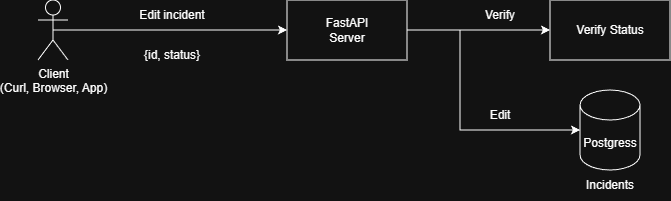

The diagram above was exported from draw.io. Its source (the exported page's mxGraphModel, read from the mxfile embedded in the PNG):
<mxGraphModel dx="984" dy="525" grid="1" gridSize="10" guides="1" tooltips="1" connect="1" arrows="1" fold="1" page="1" pageScale="1" pageWidth="850" pageHeight="1100" math="0" shadow="0">
  <root>
    <mxCell id="0" />
    <mxCell id="1" parent="0" />
    <mxCell id="cpuEvMbsamzfvul6nPam-1" value="Client&lt;br&gt;(Curl, Browser, App)" style="shape=umlActor;verticalLabelPosition=bottom;verticalAlign=top;html=1;outlineConnect=0;" vertex="1" parent="1">
      <mxGeometry x="90" y="40" width="30" height="60" as="geometry" />
    </mxCell>
    <mxCell id="cpuEvMbsamzfvul6nPam-2" value="FastAPI&lt;br&gt;Server" style="rounded=0;whiteSpace=wrap;html=1;" vertex="1" parent="1">
      <mxGeometry x="339" y="40" width="120" height="60" as="geometry" />
    </mxCell>
    <mxCell id="cpuEvMbsamzfvul6nPam-3" value="" style="endArrow=classic;html=1;rounded=0;entryX=0;entryY=0.5;entryDx=0;entryDy=0;exitX=0.5;exitY=0.5;exitDx=0;exitDy=0;exitPerimeter=0;" edge="1" parent="1" source="cpuEvMbsamzfvul6nPam-1" target="cpuEvMbsamzfvul6nPam-2">
      <mxGeometry width="50" height="50" relative="1" as="geometry">
        <mxPoint x="62" y="200" as="sourcePoint" />
        <mxPoint x="112" y="150" as="targetPoint" />
      </mxGeometry>
    </mxCell>
    <mxCell id="cpuEvMbsamzfvul6nPam-4" value="Edit incident" style="text;html=1;whiteSpace=wrap;strokeColor=none;fillColor=none;align=center;verticalAlign=middle;rounded=0;" vertex="1" parent="1">
      <mxGeometry x="159" y="40" width="130" height="30" as="geometry" />
    </mxCell>
    <mxCell id="cpuEvMbsamzfvul6nPam-5" value="Verify Status" style="rounded=0;whiteSpace=wrap;html=1;" vertex="1" parent="1">
      <mxGeometry x="602" y="40" width="120" height="60" as="geometry" />
    </mxCell>
    <mxCell id="cpuEvMbsamzfvul6nPam-6" value="{id, status}" style="text;html=1;whiteSpace=wrap;strokeColor=none;fillColor=none;align=center;verticalAlign=middle;rounded=0;" vertex="1" parent="1">
      <mxGeometry x="159" y="80" width="130" height="30" as="geometry" />
    </mxCell>
    <mxCell id="cpuEvMbsamzfvul6nPam-7" value="" style="endArrow=classic;html=1;rounded=0;entryX=0;entryY=0.5;entryDx=0;entryDy=0;exitX=1;exitY=0.5;exitDx=0;exitDy=0;" edge="1" parent="1" source="cpuEvMbsamzfvul6nPam-2" target="cpuEvMbsamzfvul6nPam-5">
      <mxGeometry width="50" height="50" relative="1" as="geometry">
        <mxPoint x="312" y="220" as="sourcePoint" />
        <mxPoint x="362" y="170" as="targetPoint" />
      </mxGeometry>
    </mxCell>
    <mxCell id="cpuEvMbsamzfvul6nPam-8" value="Postgress" style="shape=cylinder3;whiteSpace=wrap;html=1;boundedLbl=1;backgroundOutline=1;size=15;" vertex="1" parent="1">
      <mxGeometry x="632" y="130" width="60" height="80" as="geometry" />
    </mxCell>
    <mxCell id="cpuEvMbsamzfvul6nPam-9" value="Incidents" style="text;html=1;whiteSpace=wrap;strokeColor=none;fillColor=none;align=center;verticalAlign=middle;rounded=0;" vertex="1" parent="1">
      <mxGeometry x="632" y="210" width="60" height="30" as="geometry" />
    </mxCell>
    <mxCell id="cpuEvMbsamzfvul6nPam-10" value="" style="endArrow=classic;html=1;rounded=0;exitX=1;exitY=0.5;exitDx=0;exitDy=0;" edge="1" parent="1" source="cpuEvMbsamzfvul6nPam-2" target="cpuEvMbsamzfvul6nPam-8">
      <mxGeometry width="50" height="50" relative="1" as="geometry">
        <mxPoint x="172" y="270" as="sourcePoint" />
        <mxPoint x="222" y="220" as="targetPoint" />
        <Array as="points">
          <mxPoint x="512" y="70" />
          <mxPoint x="512" y="170" />
        </Array>
      </mxGeometry>
    </mxCell>
    <mxCell id="cpuEvMbsamzfvul6nPam-11" value="Edit" style="text;html=1;whiteSpace=wrap;strokeColor=none;fillColor=none;align=center;verticalAlign=middle;rounded=0;" vertex="1" parent="1">
      <mxGeometry x="522" y="140" width="60" height="30" as="geometry" />
    </mxCell>
    <mxCell id="cpuEvMbsamzfvul6nPam-12" value="Verify" style="text;html=1;whiteSpace=wrap;strokeColor=none;fillColor=none;align=center;verticalAlign=middle;rounded=0;" vertex="1" parent="1">
      <mxGeometry x="522" y="40" width="60" height="30" as="geometry" />
    </mxCell>
  </root>
</mxGraphModel>